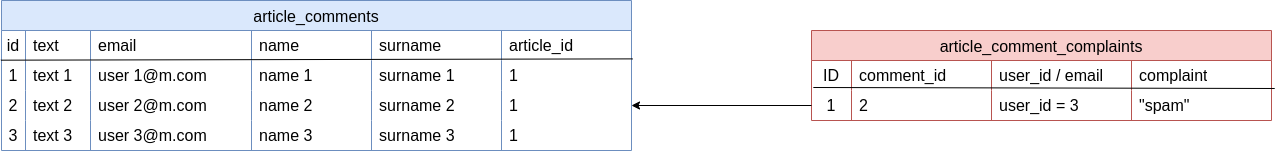

The diagram above was exported from draw.io. Its source (the exported page's mxGraphModel, read from the mxfile embedded in the PNG):
<mxGraphModel dx="1312" dy="680" grid="1" gridSize="10" guides="1" tooltips="1" connect="1" arrows="1" fold="1" page="1" pageScale="1" pageWidth="827" pageHeight="1169" math="0" shadow="0">
  <root>
    <mxCell id="0" />
    <mxCell id="1" parent="0" />
    <mxCell id="Je-AVZnKVSPY9I-HTsfO-66" value="article_comments" style="shape=table;startSize=30;container=1;collapsible=0;childLayout=tableLayout;fixedRows=1;rowLines=0;fontStyle=0;strokeColor=#6c8ebf;fontSize=16;fillColor=#dae8fc;" vertex="1" parent="1">
      <mxGeometry x="40" y="40" width="630" height="150" as="geometry" />
    </mxCell>
    <mxCell id="Je-AVZnKVSPY9I-HTsfO-67" style="shape=tableRow;horizontal=0;startSize=0;swimlaneHead=0;swimlaneBody=0;top=0;left=0;bottom=0;right=0;collapsible=0;dropTarget=0;fillColor=none;points=[[0,0.5],[1,0.5]];portConstraint=eastwest;strokeColor=inherit;fontSize=16;" vertex="1" parent="Je-AVZnKVSPY9I-HTsfO-66">
      <mxGeometry y="30" width="630" height="30" as="geometry" />
    </mxCell>
    <mxCell id="Je-AVZnKVSPY9I-HTsfO-68" value="id" style="shape=partialRectangle;html=1;whiteSpace=wrap;connectable=0;fillColor=none;top=0;left=0;bottom=0;right=0;overflow=hidden;pointerEvents=1;strokeColor=inherit;fontSize=16;" vertex="1" parent="Je-AVZnKVSPY9I-HTsfO-67">
      <mxGeometry width="24" height="30" as="geometry">
        <mxRectangle width="24" height="30" as="alternateBounds" />
      </mxGeometry>
    </mxCell>
    <mxCell id="Je-AVZnKVSPY9I-HTsfO-69" value="text" style="shape=partialRectangle;html=1;whiteSpace=wrap;connectable=0;fillColor=none;top=0;left=0;bottom=0;right=0;align=left;spacingLeft=6;overflow=hidden;strokeColor=inherit;fontSize=16;" vertex="1" parent="Je-AVZnKVSPY9I-HTsfO-67">
      <mxGeometry x="24" width="65" height="30" as="geometry">
        <mxRectangle width="65" height="30" as="alternateBounds" />
      </mxGeometry>
    </mxCell>
    <mxCell id="Je-AVZnKVSPY9I-HTsfO-70" value="email" style="shape=partialRectangle;html=1;whiteSpace=wrap;connectable=0;fillColor=none;top=0;left=0;bottom=0;right=0;align=left;spacingLeft=6;overflow=hidden;strokeColor=inherit;fontSize=16;" vertex="1" parent="Je-AVZnKVSPY9I-HTsfO-67">
      <mxGeometry x="89" width="161" height="30" as="geometry">
        <mxRectangle width="161" height="30" as="alternateBounds" />
      </mxGeometry>
    </mxCell>
    <mxCell id="Je-AVZnKVSPY9I-HTsfO-71" value="name" style="shape=partialRectangle;html=1;whiteSpace=wrap;connectable=0;fillColor=none;top=0;left=0;bottom=0;right=0;align=left;spacingLeft=6;overflow=hidden;strokeColor=inherit;fontSize=16;" vertex="1" parent="Je-AVZnKVSPY9I-HTsfO-67">
      <mxGeometry x="250" width="120" height="30" as="geometry">
        <mxRectangle width="120" height="30" as="alternateBounds" />
      </mxGeometry>
    </mxCell>
    <mxCell id="Je-AVZnKVSPY9I-HTsfO-72" value="surname" style="shape=partialRectangle;html=1;whiteSpace=wrap;connectable=0;fillColor=none;top=0;left=0;bottom=0;right=0;align=left;spacingLeft=6;overflow=hidden;strokeColor=inherit;fontSize=16;" vertex="1" parent="Je-AVZnKVSPY9I-HTsfO-67">
      <mxGeometry x="370" width="130" height="30" as="geometry">
        <mxRectangle width="130" height="30" as="alternateBounds" />
      </mxGeometry>
    </mxCell>
    <mxCell id="Je-AVZnKVSPY9I-HTsfO-73" value="article_id" style="shape=partialRectangle;html=1;whiteSpace=wrap;connectable=0;fillColor=none;top=0;left=0;bottom=0;right=0;align=left;spacingLeft=6;overflow=hidden;strokeColor=inherit;fontSize=16;" vertex="1" parent="Je-AVZnKVSPY9I-HTsfO-67">
      <mxGeometry x="500" width="130" height="30" as="geometry">
        <mxRectangle width="130" height="30" as="alternateBounds" />
      </mxGeometry>
    </mxCell>
    <mxCell id="Je-AVZnKVSPY9I-HTsfO-74" value="" style="shape=tableRow;horizontal=0;startSize=0;swimlaneHead=0;swimlaneBody=0;top=0;left=0;bottom=0;right=0;collapsible=0;dropTarget=0;fillColor=none;points=[[0,0.5],[1,0.5]];portConstraint=eastwest;strokeColor=inherit;fontSize=16;" vertex="1" parent="Je-AVZnKVSPY9I-HTsfO-66">
      <mxGeometry y="60" width="630" height="30" as="geometry" />
    </mxCell>
    <mxCell id="Je-AVZnKVSPY9I-HTsfO-75" value="1" style="shape=partialRectangle;html=1;whiteSpace=wrap;connectable=0;fillColor=none;top=0;left=0;bottom=0;right=0;overflow=hidden;pointerEvents=1;strokeColor=inherit;fontSize=16;" vertex="1" parent="Je-AVZnKVSPY9I-HTsfO-74">
      <mxGeometry width="24" height="30" as="geometry">
        <mxRectangle width="24" height="30" as="alternateBounds" />
      </mxGeometry>
    </mxCell>
    <mxCell id="Je-AVZnKVSPY9I-HTsfO-76" value="text 1" style="shape=partialRectangle;html=1;whiteSpace=wrap;connectable=0;fillColor=none;top=0;left=0;bottom=0;right=0;align=left;spacingLeft=6;overflow=hidden;strokeColor=inherit;fontSize=16;" vertex="1" parent="Je-AVZnKVSPY9I-HTsfO-74">
      <mxGeometry x="24" width="65" height="30" as="geometry">
        <mxRectangle width="65" height="30" as="alternateBounds" />
      </mxGeometry>
    </mxCell>
    <mxCell id="Je-AVZnKVSPY9I-HTsfO-77" value="user 1@m.com" style="shape=partialRectangle;html=1;whiteSpace=wrap;connectable=0;fillColor=none;top=0;left=0;bottom=0;right=0;align=left;spacingLeft=6;overflow=hidden;strokeColor=inherit;fontSize=16;" vertex="1" parent="Je-AVZnKVSPY9I-HTsfO-74">
      <mxGeometry x="89" width="161" height="30" as="geometry">
        <mxRectangle width="161" height="30" as="alternateBounds" />
      </mxGeometry>
    </mxCell>
    <mxCell id="Je-AVZnKVSPY9I-HTsfO-78" value="name 1" style="shape=partialRectangle;html=1;whiteSpace=wrap;connectable=0;fillColor=none;top=0;left=0;bottom=0;right=0;align=left;spacingLeft=6;overflow=hidden;strokeColor=inherit;fontSize=16;" vertex="1" parent="Je-AVZnKVSPY9I-HTsfO-74">
      <mxGeometry x="250" width="120" height="30" as="geometry">
        <mxRectangle width="120" height="30" as="alternateBounds" />
      </mxGeometry>
    </mxCell>
    <mxCell id="Je-AVZnKVSPY9I-HTsfO-79" value="surname 1" style="shape=partialRectangle;html=1;whiteSpace=wrap;connectable=0;fillColor=none;top=0;left=0;bottom=0;right=0;align=left;spacingLeft=6;overflow=hidden;strokeColor=inherit;fontSize=16;" vertex="1" parent="Je-AVZnKVSPY9I-HTsfO-74">
      <mxGeometry x="370" width="130" height="30" as="geometry">
        <mxRectangle width="130" height="30" as="alternateBounds" />
      </mxGeometry>
    </mxCell>
    <mxCell id="Je-AVZnKVSPY9I-HTsfO-80" value="1" style="shape=partialRectangle;html=1;whiteSpace=wrap;connectable=0;fillColor=none;top=0;left=0;bottom=0;right=0;align=left;spacingLeft=6;overflow=hidden;strokeColor=inherit;fontSize=16;" vertex="1" parent="Je-AVZnKVSPY9I-HTsfO-74">
      <mxGeometry x="500" width="130" height="30" as="geometry">
        <mxRectangle width="130" height="30" as="alternateBounds" />
      </mxGeometry>
    </mxCell>
    <mxCell id="Je-AVZnKVSPY9I-HTsfO-81" value="" style="shape=tableRow;horizontal=0;startSize=0;swimlaneHead=0;swimlaneBody=0;top=0;left=0;bottom=0;right=0;collapsible=0;dropTarget=0;fillColor=none;points=[[0,0.5],[1,0.5]];portConstraint=eastwest;strokeColor=inherit;fontSize=16;" vertex="1" parent="Je-AVZnKVSPY9I-HTsfO-66">
      <mxGeometry y="90" width="630" height="30" as="geometry" />
    </mxCell>
    <mxCell id="Je-AVZnKVSPY9I-HTsfO-82" value="2" style="shape=partialRectangle;html=1;whiteSpace=wrap;connectable=0;fillColor=none;top=0;left=0;bottom=0;right=0;overflow=hidden;strokeColor=inherit;fontSize=16;" vertex="1" parent="Je-AVZnKVSPY9I-HTsfO-81">
      <mxGeometry width="24" height="30" as="geometry">
        <mxRectangle width="24" height="30" as="alternateBounds" />
      </mxGeometry>
    </mxCell>
    <mxCell id="Je-AVZnKVSPY9I-HTsfO-83" value="text 2" style="shape=partialRectangle;html=1;whiteSpace=wrap;connectable=0;fillColor=none;top=0;left=0;bottom=0;right=0;align=left;spacingLeft=6;overflow=hidden;strokeColor=inherit;fontSize=16;" vertex="1" parent="Je-AVZnKVSPY9I-HTsfO-81">
      <mxGeometry x="24" width="65" height="30" as="geometry">
        <mxRectangle width="65" height="30" as="alternateBounds" />
      </mxGeometry>
    </mxCell>
    <mxCell id="Je-AVZnKVSPY9I-HTsfO-84" value="user 2@m.com" style="shape=partialRectangle;html=1;whiteSpace=wrap;connectable=0;fillColor=none;top=0;left=0;bottom=0;right=0;align=left;spacingLeft=6;overflow=hidden;strokeColor=inherit;fontSize=16;" vertex="1" parent="Je-AVZnKVSPY9I-HTsfO-81">
      <mxGeometry x="89" width="161" height="30" as="geometry">
        <mxRectangle width="161" height="30" as="alternateBounds" />
      </mxGeometry>
    </mxCell>
    <mxCell id="Je-AVZnKVSPY9I-HTsfO-85" value="name 2" style="shape=partialRectangle;html=1;whiteSpace=wrap;connectable=0;fillColor=none;top=0;left=0;bottom=0;right=0;align=left;spacingLeft=6;overflow=hidden;strokeColor=inherit;fontSize=16;" vertex="1" parent="Je-AVZnKVSPY9I-HTsfO-81">
      <mxGeometry x="250" width="120" height="30" as="geometry">
        <mxRectangle width="120" height="30" as="alternateBounds" />
      </mxGeometry>
    </mxCell>
    <mxCell id="Je-AVZnKVSPY9I-HTsfO-86" value="surname 2" style="shape=partialRectangle;html=1;whiteSpace=wrap;connectable=0;fillColor=none;top=0;left=0;bottom=0;right=0;align=left;spacingLeft=6;overflow=hidden;strokeColor=inherit;fontSize=16;" vertex="1" parent="Je-AVZnKVSPY9I-HTsfO-81">
      <mxGeometry x="370" width="130" height="30" as="geometry">
        <mxRectangle width="130" height="30" as="alternateBounds" />
      </mxGeometry>
    </mxCell>
    <mxCell id="Je-AVZnKVSPY9I-HTsfO-87" value="1" style="shape=partialRectangle;html=1;whiteSpace=wrap;connectable=0;fillColor=none;top=0;left=0;bottom=0;right=0;align=left;spacingLeft=6;overflow=hidden;strokeColor=inherit;fontSize=16;" vertex="1" parent="Je-AVZnKVSPY9I-HTsfO-81">
      <mxGeometry x="500" width="130" height="30" as="geometry">
        <mxRectangle width="130" height="30" as="alternateBounds" />
      </mxGeometry>
    </mxCell>
    <mxCell id="Je-AVZnKVSPY9I-HTsfO-88" value="" style="shape=tableRow;horizontal=0;startSize=0;swimlaneHead=0;swimlaneBody=0;top=0;left=0;bottom=0;right=0;collapsible=0;dropTarget=0;fillColor=none;points=[[0,0.5],[1,0.5]];portConstraint=eastwest;strokeColor=inherit;fontSize=16;" vertex="1" parent="Je-AVZnKVSPY9I-HTsfO-66">
      <mxGeometry y="120" width="630" height="30" as="geometry" />
    </mxCell>
    <mxCell id="Je-AVZnKVSPY9I-HTsfO-89" value="3" style="shape=partialRectangle;html=1;whiteSpace=wrap;connectable=0;fillColor=none;top=0;left=0;bottom=0;right=0;overflow=hidden;strokeColor=inherit;fontSize=16;" vertex="1" parent="Je-AVZnKVSPY9I-HTsfO-88">
      <mxGeometry width="24" height="30" as="geometry">
        <mxRectangle width="24" height="30" as="alternateBounds" />
      </mxGeometry>
    </mxCell>
    <mxCell id="Je-AVZnKVSPY9I-HTsfO-90" value="text 3" style="shape=partialRectangle;html=1;whiteSpace=wrap;connectable=0;fillColor=none;top=0;left=0;bottom=0;right=0;align=left;spacingLeft=6;overflow=hidden;strokeColor=inherit;fontSize=16;" vertex="1" parent="Je-AVZnKVSPY9I-HTsfO-88">
      <mxGeometry x="24" width="65" height="30" as="geometry">
        <mxRectangle width="65" height="30" as="alternateBounds" />
      </mxGeometry>
    </mxCell>
    <mxCell id="Je-AVZnKVSPY9I-HTsfO-91" value="user 3@m.com" style="shape=partialRectangle;html=1;whiteSpace=wrap;connectable=0;fillColor=none;top=0;left=0;bottom=0;right=0;align=left;spacingLeft=6;overflow=hidden;strokeColor=inherit;fontSize=16;" vertex="1" parent="Je-AVZnKVSPY9I-HTsfO-88">
      <mxGeometry x="89" width="161" height="30" as="geometry">
        <mxRectangle width="161" height="30" as="alternateBounds" />
      </mxGeometry>
    </mxCell>
    <mxCell id="Je-AVZnKVSPY9I-HTsfO-92" value="name 3" style="shape=partialRectangle;html=1;whiteSpace=wrap;connectable=0;fillColor=none;top=0;left=0;bottom=0;right=0;align=left;spacingLeft=6;overflow=hidden;strokeColor=inherit;fontSize=16;" vertex="1" parent="Je-AVZnKVSPY9I-HTsfO-88">
      <mxGeometry x="250" width="120" height="30" as="geometry">
        <mxRectangle width="120" height="30" as="alternateBounds" />
      </mxGeometry>
    </mxCell>
    <mxCell id="Je-AVZnKVSPY9I-HTsfO-93" value="surname 3" style="shape=partialRectangle;html=1;whiteSpace=wrap;connectable=0;fillColor=none;top=0;left=0;bottom=0;right=0;align=left;spacingLeft=6;overflow=hidden;strokeColor=inherit;fontSize=16;" vertex="1" parent="Je-AVZnKVSPY9I-HTsfO-88">
      <mxGeometry x="370" width="130" height="30" as="geometry">
        <mxRectangle width="130" height="30" as="alternateBounds" />
      </mxGeometry>
    </mxCell>
    <mxCell id="Je-AVZnKVSPY9I-HTsfO-94" value="1" style="shape=partialRectangle;html=1;whiteSpace=wrap;connectable=0;fillColor=none;top=0;left=0;bottom=0;right=0;align=left;spacingLeft=6;overflow=hidden;strokeColor=inherit;fontSize=16;" vertex="1" parent="Je-AVZnKVSPY9I-HTsfO-88">
      <mxGeometry x="500" width="130" height="30" as="geometry">
        <mxRectangle width="130" height="30" as="alternateBounds" />
      </mxGeometry>
    </mxCell>
    <mxCell id="Je-AVZnKVSPY9I-HTsfO-95" value="" style="endArrow=none;html=1;rounded=0;fontSize=20;exitX=-0.001;exitY=-0.011;exitDx=0;exitDy=0;exitPerimeter=0;entryX=1.002;entryY=0.946;entryDx=0;entryDy=0;entryPerimeter=0;" edge="1" parent="Je-AVZnKVSPY9I-HTsfO-66" source="Je-AVZnKVSPY9I-HTsfO-74" target="Je-AVZnKVSPY9I-HTsfO-67">
      <mxGeometry width="50" height="50" relative="1" as="geometry">
        <mxPoint x="620" y="110" as="sourcePoint" />
        <mxPoint x="670" y="60" as="targetPoint" />
      </mxGeometry>
    </mxCell>
    <mxCell id="Je-AVZnKVSPY9I-HTsfO-96" value="article_comment_complaints" style="shape=table;startSize=30;container=1;collapsible=0;childLayout=tableLayout;fixedRows=1;rowLines=0;fontStyle=0;strokeColor=#b85450;fontSize=16;fillColor=#f8cecc;" vertex="1" parent="1">
      <mxGeometry x="850" y="70" width="460" height="90" as="geometry" />
    </mxCell>
    <mxCell id="Je-AVZnKVSPY9I-HTsfO-97" value="" style="shape=tableRow;horizontal=0;startSize=0;swimlaneHead=0;swimlaneBody=0;top=0;left=0;bottom=0;right=0;collapsible=0;dropTarget=0;fillColor=none;points=[[0,0.5],[1,0.5]];portConstraint=eastwest;strokeColor=inherit;fontSize=16;" vertex="1" parent="Je-AVZnKVSPY9I-HTsfO-96">
      <mxGeometry y="30" width="460" height="30" as="geometry" />
    </mxCell>
    <mxCell id="Je-AVZnKVSPY9I-HTsfO-98" value="ID" style="shape=partialRectangle;html=1;whiteSpace=wrap;connectable=0;fillColor=none;top=0;left=0;bottom=0;right=0;overflow=hidden;pointerEvents=1;strokeColor=inherit;fontSize=16;" vertex="1" parent="Je-AVZnKVSPY9I-HTsfO-97">
      <mxGeometry width="40" height="30" as="geometry">
        <mxRectangle width="40" height="30" as="alternateBounds" />
      </mxGeometry>
    </mxCell>
    <mxCell id="Je-AVZnKVSPY9I-HTsfO-99" value="comment_id" style="shape=partialRectangle;html=1;whiteSpace=wrap;connectable=0;fillColor=none;top=0;left=0;bottom=0;right=0;align=left;spacingLeft=6;overflow=hidden;strokeColor=inherit;fontSize=16;" vertex="1" parent="Je-AVZnKVSPY9I-HTsfO-97">
      <mxGeometry x="40" width="140" height="30" as="geometry">
        <mxRectangle width="140" height="30" as="alternateBounds" />
      </mxGeometry>
    </mxCell>
    <mxCell id="Je-AVZnKVSPY9I-HTsfO-100" value="user_id / email" style="shape=partialRectangle;html=1;whiteSpace=wrap;connectable=0;fillColor=none;top=0;left=0;bottom=0;right=0;align=left;spacingLeft=6;overflow=hidden;strokeColor=inherit;fontSize=16;" vertex="1" parent="Je-AVZnKVSPY9I-HTsfO-97">
      <mxGeometry x="180" width="140" height="30" as="geometry">
        <mxRectangle width="140" height="30" as="alternateBounds" />
      </mxGeometry>
    </mxCell>
    <mxCell id="Je-AVZnKVSPY9I-HTsfO-101" value="complaint" style="shape=partialRectangle;html=1;whiteSpace=wrap;connectable=0;fillColor=none;top=0;left=0;bottom=0;right=0;align=left;spacingLeft=6;overflow=hidden;strokeColor=inherit;fontSize=16;" vertex="1" parent="Je-AVZnKVSPY9I-HTsfO-97">
      <mxGeometry x="320" width="140" height="30" as="geometry">
        <mxRectangle width="140" height="30" as="alternateBounds" />
      </mxGeometry>
    </mxCell>
    <mxCell id="Je-AVZnKVSPY9I-HTsfO-102" value="" style="shape=tableRow;horizontal=0;startSize=0;swimlaneHead=0;swimlaneBody=0;top=0;left=0;bottom=0;right=0;collapsible=0;dropTarget=0;fillColor=none;points=[[0,0.5],[1,0.5]];portConstraint=eastwest;strokeColor=inherit;fontSize=16;" vertex="1" parent="Je-AVZnKVSPY9I-HTsfO-96">
      <mxGeometry y="60" width="460" height="30" as="geometry" />
    </mxCell>
    <mxCell id="Je-AVZnKVSPY9I-HTsfO-103" value="1" style="shape=partialRectangle;html=1;whiteSpace=wrap;connectable=0;fillColor=none;top=0;left=0;bottom=0;right=0;overflow=hidden;strokeColor=inherit;fontSize=16;" vertex="1" parent="Je-AVZnKVSPY9I-HTsfO-102">
      <mxGeometry width="40" height="30" as="geometry">
        <mxRectangle width="40" height="30" as="alternateBounds" />
      </mxGeometry>
    </mxCell>
    <mxCell id="Je-AVZnKVSPY9I-HTsfO-104" value="2" style="shape=partialRectangle;html=1;whiteSpace=wrap;connectable=0;fillColor=none;top=0;left=0;bottom=0;right=0;align=left;spacingLeft=6;overflow=hidden;strokeColor=inherit;fontSize=16;" vertex="1" parent="Je-AVZnKVSPY9I-HTsfO-102">
      <mxGeometry x="40" width="140" height="30" as="geometry">
        <mxRectangle width="140" height="30" as="alternateBounds" />
      </mxGeometry>
    </mxCell>
    <mxCell id="Je-AVZnKVSPY9I-HTsfO-105" value="user_id = 3" style="shape=partialRectangle;html=1;whiteSpace=wrap;connectable=0;fillColor=none;top=0;left=0;bottom=0;right=0;align=left;spacingLeft=6;overflow=hidden;strokeColor=inherit;fontSize=16;" vertex="1" parent="Je-AVZnKVSPY9I-HTsfO-102">
      <mxGeometry x="180" width="140" height="30" as="geometry">
        <mxRectangle width="140" height="30" as="alternateBounds" />
      </mxGeometry>
    </mxCell>
    <mxCell id="Je-AVZnKVSPY9I-HTsfO-106" value="&quot;spam&quot;" style="shape=partialRectangle;html=1;whiteSpace=wrap;connectable=0;fillColor=none;top=0;left=0;bottom=0;right=0;align=left;spacingLeft=6;overflow=hidden;strokeColor=inherit;fontSize=16;" vertex="1" parent="Je-AVZnKVSPY9I-HTsfO-102">
      <mxGeometry x="320" width="140" height="30" as="geometry">
        <mxRectangle width="140" height="30" as="alternateBounds" />
      </mxGeometry>
    </mxCell>
    <mxCell id="Je-AVZnKVSPY9I-HTsfO-107" value="" style="endArrow=none;html=1;rounded=0;entryX=1.007;entryY=-0.067;entryDx=0;entryDy=0;entryPerimeter=0;exitX=0.004;exitY=-0.1;exitDx=0;exitDy=0;exitPerimeter=0;" edge="1" parent="Je-AVZnKVSPY9I-HTsfO-96" source="Je-AVZnKVSPY9I-HTsfO-102" target="Je-AVZnKVSPY9I-HTsfO-102">
      <mxGeometry width="50" height="50" relative="1" as="geometry">
        <mxPoint x="-120" y="250" as="sourcePoint" />
        <mxPoint x="-70" y="200" as="targetPoint" />
      </mxGeometry>
    </mxCell>
    <mxCell id="Je-AVZnKVSPY9I-HTsfO-108" style="edgeStyle=orthogonalEdgeStyle;rounded=0;orthogonalLoop=1;jettySize=auto;html=1;exitX=0;exitY=0.5;exitDx=0;exitDy=0;entryX=1;entryY=0.5;entryDx=0;entryDy=0;" edge="1" parent="1" source="Je-AVZnKVSPY9I-HTsfO-102" target="Je-AVZnKVSPY9I-HTsfO-81">
      <mxGeometry relative="1" as="geometry" />
    </mxCell>
  </root>
</mxGraphModel>